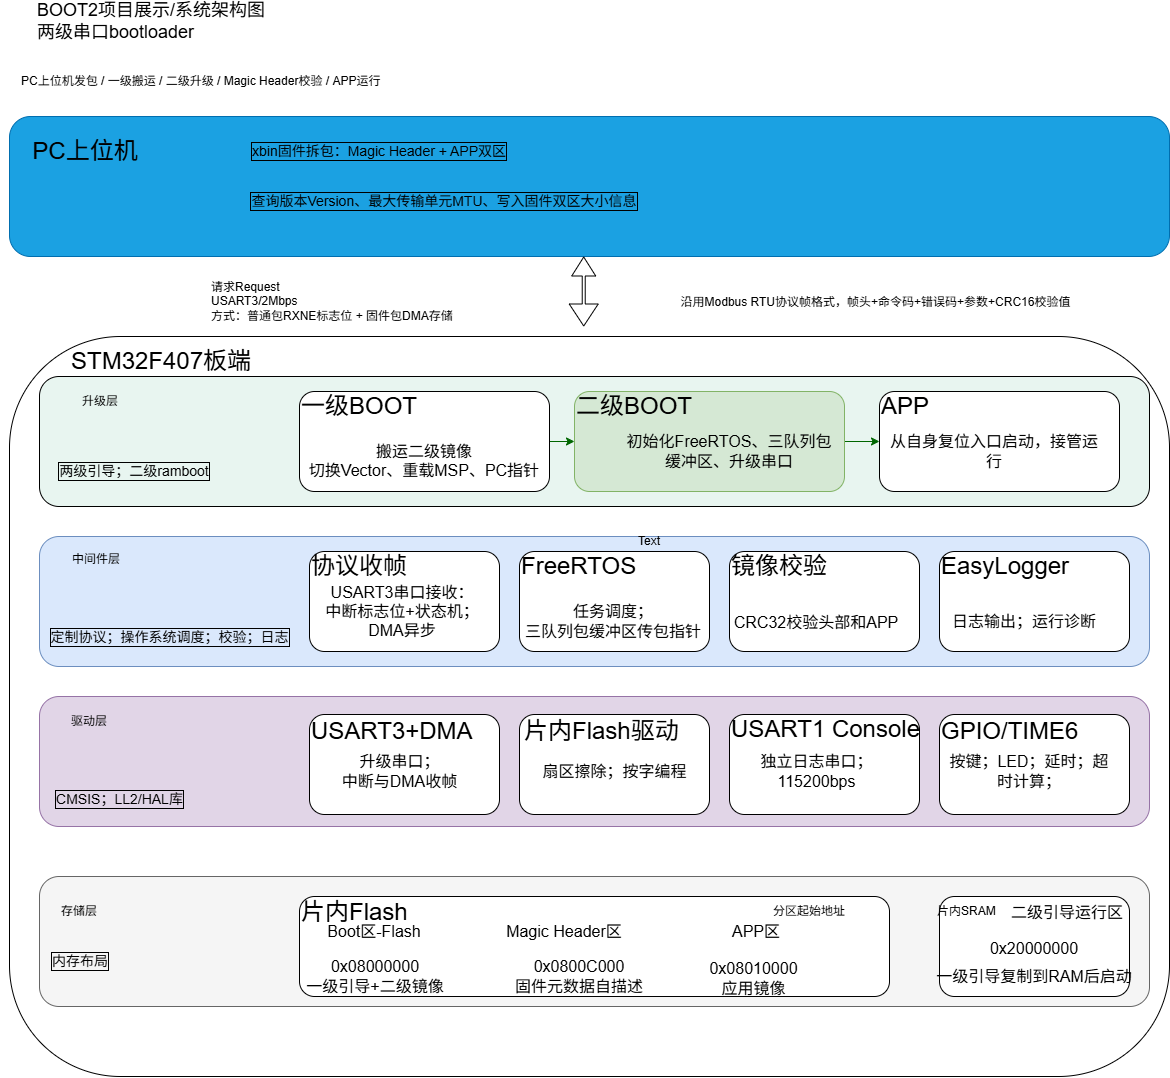

The diagram above was exported from draw.io. Its source (the exported page's mxGraphModel, read from the mxfile embedded in the PNG):
<mxGraphModel dx="2052" dy="1242" grid="1" gridSize="10" guides="1" tooltips="1" connect="1" arrows="1" fold="1" page="0" pageScale="1" pageWidth="827" pageHeight="1169" math="0" shadow="0">
  <root>
    <mxCell id="0" />
    <mxCell id="1" parent="0" />
    <mxCell id="rNMOfNvmwEmLK04hU2Qm-3" parent="1" style="text;html=1;whiteSpace=wrap;strokeColor=none;fillColor=none;align=left;verticalAlign=middle;rounded=0;fontSize=18;" value="BOOT2项目展示/系统架构图&lt;div&gt;两级串口bootloader&lt;/div&gt;" vertex="1">
      <mxGeometry height="30" width="250" x="-294" y="90" as="geometry" />
    </mxCell>
    <mxCell id="rNMOfNvmwEmLK04hU2Qm-5" parent="1" style="rounded=1;whiteSpace=wrap;html=1;roundedPerimeter=1;fillColor=light-dark(#FFFFFF,#FFFFFF);" value="" vertex="1">
      <mxGeometry height="740" width="1160" x="-320" y="420" as="geometry" />
    </mxCell>
    <mxCell id="rNMOfNvmwEmLK04hU2Qm-6" parent="1" style="rounded=1;whiteSpace=wrap;html=1;roundedPerimeter=1;fillColor=light-dark(#E8F5F0,#E8F5F0);strokeColor=default;gradientColor=none;" value="" vertex="1">
      <mxGeometry height="130" width="1110" x="-290" y="460" as="geometry" />
    </mxCell>
    <mxCell id="rNMOfNvmwEmLK04hU2Qm-7" parent="1" style="rounded=1;whiteSpace=wrap;html=1;roundedPerimeter=1;fillColor=#e1d5e7;strokeColor=#9673a6;" value="" vertex="1">
      <mxGeometry height="130" width="1110" x="-290" y="780" as="geometry" />
    </mxCell>
    <mxCell id="rNMOfNvmwEmLK04hU2Qm-8" parent="1" style="rounded=1;whiteSpace=wrap;html=1;roundedPerimeter=1;fillColor=#dae8fc;strokeColor=#6c8ebf;" value="" vertex="1">
      <mxGeometry height="130" width="1110" x="-290" y="620" as="geometry" />
    </mxCell>
    <mxCell id="rNMOfNvmwEmLK04hU2Qm-9" parent="1" style="rounded=1;whiteSpace=wrap;html=1;roundedPerimeter=1;fillColor=#f5f5f5;fontColor=#333333;strokeColor=#666666;" value="" vertex="1">
      <mxGeometry height="130" width="1110" x="-290" y="960" as="geometry" />
    </mxCell>
    <mxCell id="rNMOfNvmwEmLK04hU2Qm-10" parent="1" style="rounded=1;whiteSpace=wrap;html=1;roundedPerimeter=1;fillColor=light-dark(#1BA1E2,#192F42);fontColor=#ffffff;strokeColor=#006EAF;" value="" vertex="1">
      <mxGeometry height="140" width="1160" x="-320" y="200" as="geometry" />
    </mxCell>
    <mxCell id="rNMOfNvmwEmLK04hU2Qm-39" edge="1" parent="1" source="rNMOfNvmwEmLK04hU2Qm-13" style="edgeStyle=orthogonalEdgeStyle;rounded=0;orthogonalLoop=1;jettySize=auto;html=1;exitX=1;exitY=0.5;exitDx=0;exitDy=0;entryX=0;entryY=0.5;entryDx=0;entryDy=0;defaultLabelBackgroundColor=page;labelPadding=0 4;strokeColor=#006600;" target="rNMOfNvmwEmLK04hU2Qm-16">
      <mxGeometry relative="1" as="geometry" />
    </mxCell>
    <mxCell id="rNMOfNvmwEmLK04hU2Qm-13" parent="1" style="rounded=1;whiteSpace=wrap;html=1;roundedPerimeter=1;fillColor=#d5e8d4;strokeColor=#82b366;" value="" vertex="1">
      <mxGeometry height="100" width="270" x="245" y="475" as="geometry" />
    </mxCell>
    <mxCell id="rNMOfNvmwEmLK04hU2Qm-38" edge="1" parent="1" source="rNMOfNvmwEmLK04hU2Qm-15" style="edgeStyle=orthogonalEdgeStyle;rounded=0;orthogonalLoop=1;jettySize=auto;html=1;exitX=1;exitY=0.5;exitDx=0;exitDy=0;entryX=0;entryY=0.5;entryDx=0;entryDy=0;defaultLabelBackgroundColor=page;labelPadding=0 4;strokeColor=#006600;" target="rNMOfNvmwEmLK04hU2Qm-13">
      <mxGeometry relative="1" as="geometry" />
    </mxCell>
    <mxCell id="rNMOfNvmwEmLK04hU2Qm-15" parent="1" style="rounded=1;whiteSpace=wrap;html=1;roundedPerimeter=1;" value="" vertex="1">
      <mxGeometry height="100" width="250" x="-30" y="475" as="geometry" />
    </mxCell>
    <mxCell id="rNMOfNvmwEmLK04hU2Qm-16" parent="1" style="rounded=1;whiteSpace=wrap;html=1;roundedPerimeter=1;" value="" vertex="1">
      <mxGeometry height="100" width="240" x="550" y="475" as="geometry" />
    </mxCell>
    <mxCell id="rNMOfNvmwEmLK04hU2Qm-17" parent="1" style="rounded=1;whiteSpace=wrap;html=1;roundedPerimeter=1;" value="" vertex="1">
      <mxGeometry height="100" width="190" x="-20" y="635" as="geometry" />
    </mxCell>
    <mxCell id="rNMOfNvmwEmLK04hU2Qm-18" parent="1" style="rounded=1;whiteSpace=wrap;html=1;roundedPerimeter=1;" value="" vertex="1">
      <mxGeometry height="100" width="190" x="190" y="635" as="geometry" />
    </mxCell>
    <mxCell id="rNMOfNvmwEmLK04hU2Qm-19" parent="1" style="rounded=1;whiteSpace=wrap;html=1;roundedPerimeter=1;" value="" vertex="1">
      <mxGeometry height="100" width="190" x="400" y="635" as="geometry" />
    </mxCell>
    <mxCell id="rNMOfNvmwEmLK04hU2Qm-20" parent="1" style="rounded=1;whiteSpace=wrap;html=1;roundedPerimeter=1;" value="" vertex="1">
      <mxGeometry height="100" width="190" x="610" y="635" as="geometry" />
    </mxCell>
    <mxCell id="rNMOfNvmwEmLK04hU2Qm-21" parent="1" style="rounded=1;whiteSpace=wrap;html=1;roundedPerimeter=1;" value="" vertex="1">
      <mxGeometry height="100" width="190" x="-20" y="798" as="geometry" />
    </mxCell>
    <mxCell id="rNMOfNvmwEmLK04hU2Qm-22" parent="1" style="rounded=1;whiteSpace=wrap;html=1;roundedPerimeter=1;" value="" vertex="1">
      <mxGeometry height="100" width="190" x="190" y="798" as="geometry" />
    </mxCell>
    <mxCell id="rNMOfNvmwEmLK04hU2Qm-23" parent="1" style="rounded=1;whiteSpace=wrap;html=1;roundedPerimeter=1;" value="" vertex="1">
      <mxGeometry height="100" width="190" x="400" y="798" as="geometry" />
    </mxCell>
    <mxCell id="rNMOfNvmwEmLK04hU2Qm-24" parent="1" style="rounded=1;whiteSpace=wrap;html=1;roundedPerimeter=1;" value="" vertex="1">
      <mxGeometry height="100" width="190" x="610" y="798" as="geometry" />
    </mxCell>
    <mxCell id="rNMOfNvmwEmLK04hU2Qm-25" parent="1" style="rounded=1;whiteSpace=wrap;html=1;roundedPerimeter=1;" value="" vertex="1">
      <mxGeometry height="100" width="190" x="610" y="980" as="geometry" />
    </mxCell>
    <mxCell id="rNMOfNvmwEmLK04hU2Qm-26" parent="1" style="rounded=1;whiteSpace=wrap;html=1;roundedPerimeter=1;" value="" vertex="1">
      <mxGeometry height="100" width="590" x="-30" y="980" as="geometry" />
    </mxCell>
    <mxCell id="rNMOfNvmwEmLK04hU2Qm-35" parent="1" style="text;html=1;whiteSpace=wrap;strokeColor=none;fillColor=none;align=left;verticalAlign=middle;rounded=0;fontColor=light-dark(#000000,#000000);fontSize=24;" value="STM32F407板端" vertex="1">
      <mxGeometry height="30" width="210" x="-260" y="430" as="geometry" />
    </mxCell>
    <mxCell id="rNMOfNvmwEmLK04hU2Qm-36" parent="1" style="text;html=1;whiteSpace=wrap;strokeColor=none;fillColor=none;align=center;verticalAlign=middle;rounded=0;fontColor=light-dark(#000000,#000000);fontSize=24;" value="PC上位机" vertex="1">
      <mxGeometry height="30" width="170" x="-329" y="220" as="geometry" />
    </mxCell>
    <mxCell id="rNMOfNvmwEmLK04hU2Qm-41" parent="1" style="text;html=1;whiteSpace=wrap;strokeColor=none;fillColor=none;align=left;verticalAlign=middle;rounded=0;fontColor=light-dark(#000000,#000000);fontSize=24;" value="一级BOOT" vertex="1">
      <mxGeometry height="30" width="210" x="-30" y="475" as="geometry" />
    </mxCell>
    <mxCell id="rNMOfNvmwEmLK04hU2Qm-43" parent="1" style="text;html=1;whiteSpace=wrap;strokeColor=none;fillColor=none;align=left;verticalAlign=middle;rounded=0;fontColor=light-dark(#000000,#000000);fontSize=24;" value="二级BOOT" vertex="1">
      <mxGeometry height="30" width="210" x="245" y="475" as="geometry" />
    </mxCell>
    <mxCell id="rNMOfNvmwEmLK04hU2Qm-44" parent="1" style="text;html=1;whiteSpace=wrap;strokeColor=none;fillColor=none;align=left;verticalAlign=middle;rounded=0;fontColor=light-dark(#000000,#000000);fontSize=24;" value="APP" vertex="1">
      <mxGeometry height="30" width="210" x="550" y="475" as="geometry" />
    </mxCell>
    <mxCell id="qqyFK3W1Dd7huttDDZRs-1" parent="1" style="text;html=1;whiteSpace=wrap;strokeColor=none;fillColor=none;align=center;verticalAlign=middle;rounded=0;" value="升级层" vertex="1">
      <mxGeometry height="30" width="100" x="-279" y="470" as="geometry" />
    </mxCell>
    <mxCell id="qqyFK3W1Dd7huttDDZRs-2" parent="1" style="text;html=1;whiteSpace=wrap;strokeColor=none;fillColor=none;align=left;verticalAlign=middle;rounded=0;" value="中间件层" vertex="1">
      <mxGeometry height="30" width="60" x="-259" y="628" as="geometry" />
    </mxCell>
    <mxCell id="qqyFK3W1Dd7huttDDZRs-3" parent="1" style="text;html=1;whiteSpace=wrap;strokeColor=none;fillColor=none;align=left;verticalAlign=middle;rounded=0;" value="驱动层" vertex="1">
      <mxGeometry height="30" width="60" x="-260" y="790" as="geometry" />
    </mxCell>
    <mxCell id="qqyFK3W1Dd7huttDDZRs-4" parent="1" style="text;html=1;whiteSpace=wrap;strokeColor=none;fillColor=none;align=left;verticalAlign=middle;rounded=0;" value="存储层" vertex="1">
      <mxGeometry height="30" width="60" x="-270" y="980" as="geometry" />
    </mxCell>
    <mxCell id="qqyFK3W1Dd7huttDDZRs-6" parent="1" style="text;html=1;whiteSpace=wrap;strokeColor=none;fillColor=none;align=left;verticalAlign=middle;rounded=0;" value="PC上位机发包 / 一级搬运 / 二级升级 / Magic Header校验 / APP运行" vertex="1">
      <mxGeometry height="30" width="712" x="-310" y="150" as="geometry" />
    </mxCell>
    <mxCell id="qqyFK3W1Dd7huttDDZRs-7" parent="1" style="text;html=1;whiteSpace=wrap;strokeColor=none;fillColor=none;align=left;verticalAlign=middle;rounded=0;fontSize=14;labelBorderColor=default;" value="xbin固件拆包：Magic Header + APP双区" vertex="1">
      <mxGeometry height="30" width="420" x="-80" y="220" as="geometry" />
    </mxCell>
    <mxCell id="qqyFK3W1Dd7huttDDZRs-8" parent="1" style="text;html=1;whiteSpace=wrap;strokeColor=none;fillColor=none;align=center;verticalAlign=middle;rounded=0;fontSize=14;labelBorderColor=default;" value="查询版本Version、最大传输单元MTU、写入固件双区大小信息" vertex="1">
      <mxGeometry height="30" width="450" x="-110" y="270" as="geometry" />
    </mxCell>
    <mxCell id="qqyFK3W1Dd7huttDDZRs-9" parent="1" style="text;html=1;whiteSpace=wrap;strokeColor=none;fillColor=none;align=left;verticalAlign=middle;rounded=0;" value="请求Request&lt;br&gt;USART3/2Mbps&lt;br&gt;方式：普通包RXNE标志位 + 固件包DMA存储" vertex="1">
      <mxGeometry height="30" width="250" x="-120" y="370" as="geometry" />
    </mxCell>
    <mxCell id="qqyFK3W1Dd7huttDDZRs-10" parent="1" style="text;html=1;whiteSpace=wrap;strokeColor=none;fillColor=none;align=center;verticalAlign=middle;rounded=0;" value="沿用Modbus RTU协议帧格式，帧头+命令码+错误码+参数+CRC16校验值" vertex="1">
      <mxGeometry height="30" width="407" x="343" y="371" as="geometry" />
    </mxCell>
    <mxCell id="qqyFK3W1Dd7huttDDZRs-11" parent="1" style="text;html=1;whiteSpace=wrap;strokeColor=none;fillColor=none;align=left;verticalAlign=middle;rounded=0;fontSize=24;" value="协议收帧" vertex="1">
      <mxGeometry height="30" width="129" x="-20" y="635" as="geometry" />
    </mxCell>
    <mxCell id="qqyFK3W1Dd7huttDDZRs-12" parent="1" style="text;html=1;whiteSpace=wrap;strokeColor=none;fillColor=none;align=center;verticalAlign=middle;rounded=0;fontSize=16;" value="USART3串口接收：&lt;div&gt;中断标志位+状态机；&lt;/div&gt;&lt;div&gt;DMA异步&lt;/div&gt;" vertex="1">
      <mxGeometry height="30" width="200" x="-27" y="680" as="geometry" />
    </mxCell>
    <mxCell id="qqyFK3W1Dd7huttDDZRs-14" parent="1" style="text;html=1;whiteSpace=wrap;strokeColor=none;fillColor=none;align=left;verticalAlign=middle;rounded=0;fontSize=24;" value="FreeRTOS" vertex="1">
      <mxGeometry height="30" width="119.5" x="190" y="635" as="geometry" />
    </mxCell>
    <mxCell id="qqyFK3W1Dd7huttDDZRs-15" parent="1" style="text;html=1;whiteSpace=wrap;strokeColor=none;fillColor=none;align=center;verticalAlign=middle;rounded=0;fontSize=16;" value="任务调度；&lt;div&gt;三队列包缓冲区传包指针&lt;/div&gt;" vertex="1">
      <mxGeometry height="30" width="200" x="184" y="690" as="geometry" />
    </mxCell>
    <mxCell id="qqyFK3W1Dd7huttDDZRs-16" parent="1" style="text;html=1;whiteSpace=wrap;strokeColor=none;fillColor=none;align=left;verticalAlign=middle;rounded=0;fontSize=24;" value="镜像校验" vertex="1">
      <mxGeometry height="30" width="100" x="400" y="635" as="geometry" />
    </mxCell>
    <mxCell id="qqyFK3W1Dd7huttDDZRs-17" parent="1" style="text;html=1;whiteSpace=wrap;strokeColor=none;fillColor=none;align=center;verticalAlign=middle;rounded=0;fontSize=14;labelBorderColor=default;" value="两级引导；二级ramboot" vertex="1">
      <mxGeometry height="30" width="170" x="-280" y="540" as="geometry" />
    </mxCell>
    <mxCell id="qqyFK3W1Dd7huttDDZRs-18" parent="1" style="text;html=1;whiteSpace=wrap;strokeColor=none;fillColor=none;align=center;verticalAlign=middle;rounded=0;fontSize=16;" value="&lt;br&gt;&lt;div&gt;&lt;div style=&quot;&quot;&gt;搬运二级镜像&lt;br&gt;&lt;/div&gt;&lt;div style=&quot;&quot;&gt;切换Vector、重载MSP、PC指针&lt;/div&gt;&lt;/div&gt;" vertex="1">
      <mxGeometry height="30" width="270" x="-40" y="520" as="geometry" />
    </mxCell>
    <mxCell id="qqyFK3W1Dd7huttDDZRs-19" parent="1" style="text;html=1;whiteSpace=wrap;strokeColor=none;fillColor=none;align=center;verticalAlign=middle;rounded=0;fontSize=16;" value="初始化FreeRTOS、三队列包缓冲区、升级串口" vertex="1">
      <mxGeometry height="30" width="219.5" x="290" y="520" as="geometry" />
    </mxCell>
    <mxCell id="qqyFK3W1Dd7huttDDZRs-20" parent="1" style="text;html=1;whiteSpace=wrap;strokeColor=none;fillColor=none;align=center;verticalAlign=middle;rounded=0;fontSize=16;" value="CRC32校验头部和APP" vertex="1">
      <mxGeometry height="30" width="180" x="397" y="691" as="geometry" />
    </mxCell>
    <mxCell id="qqyFK3W1Dd7huttDDZRs-21" parent="1" style="text;html=1;whiteSpace=wrap;strokeColor=none;fillColor=none;align=left;verticalAlign=middle;rounded=0;fontSize=24;" value="EasyLogger" vertex="1">
      <mxGeometry height="30" width="119.5" x="610" y="635" as="geometry" />
    </mxCell>
    <mxCell id="qqyFK3W1Dd7huttDDZRs-22" parent="1" style="text;html=1;whiteSpace=wrap;strokeColor=none;fillColor=none;align=center;verticalAlign=middle;rounded=0;fontSize=16;" value="日志输出；运行诊断" vertex="1">
      <mxGeometry height="30" width="170" x="610" y="690" as="geometry" />
    </mxCell>
    <mxCell id="qqyFK3W1Dd7huttDDZRs-23" parent="1" style="text;html=1;whiteSpace=wrap;strokeColor=none;fillColor=none;align=left;verticalAlign=middle;rounded=0;fontSize=24;" value="USART3+DMA" vertex="1">
      <mxGeometry height="30" width="170" x="-20" y="800" as="geometry" />
    </mxCell>
    <mxCell id="qqyFK3W1Dd7huttDDZRs-24" parent="1" style="text;html=1;whiteSpace=wrap;strokeColor=none;fillColor=none;align=center;verticalAlign=middle;rounded=0;fontSize=16;" value="升级串口；&lt;div&gt;中断与DMA收帧&lt;/div&gt;" vertex="1">
      <mxGeometry height="30" width="159" x="-9" y="840" as="geometry" />
    </mxCell>
    <mxCell id="qqyFK3W1Dd7huttDDZRs-25" parent="1" style="text;html=1;whiteSpace=wrap;strokeColor=none;fillColor=none;align=left;verticalAlign=middle;rounded=0;fontSize=24;" value="片内Flash驱动" vertex="1">
      <mxGeometry height="30" width="159" x="192.5" y="800" as="geometry" />
    </mxCell>
    <mxCell id="qqyFK3W1Dd7huttDDZRs-26" parent="1" style="text;html=1;whiteSpace=wrap;strokeColor=none;fillColor=none;align=center;verticalAlign=middle;rounded=0;fontSize=16;" value="扇区擦除；按字编程" vertex="1">
      <mxGeometry height="30" width="159" x="205.5" y="840" as="geometry" />
    </mxCell>
    <mxCell id="qqyFK3W1Dd7huttDDZRs-27" parent="1" style="text;html=1;whiteSpace=wrap;strokeColor=none;fillColor=none;align=left;verticalAlign=middle;rounded=0;fontSize=24;" value="USART1 Console" vertex="1">
      <mxGeometry height="30" width="200" x="400" y="798" as="geometry" />
    </mxCell>
    <mxCell id="qqyFK3W1Dd7huttDDZRs-28" parent="1" style="text;html=1;whiteSpace=wrap;strokeColor=none;fillColor=none;align=center;verticalAlign=middle;rounded=0;fontSize=16;" value="独立日志串口；115200bps" vertex="1">
      <mxGeometry height="30" width="159" x="408" y="840" as="geometry" />
    </mxCell>
    <mxCell id="qqyFK3W1Dd7huttDDZRs-29" parent="1" style="text;html=1;whiteSpace=wrap;strokeColor=none;fillColor=none;align=left;verticalAlign=middle;rounded=0;fontSize=24;" value="GPIO/TIME6" vertex="1">
      <mxGeometry height="30" width="180" x="610" y="800" as="geometry" />
    </mxCell>
    <mxCell id="qqyFK3W1Dd7huttDDZRs-30" parent="1" style="text;html=1;whiteSpace=wrap;strokeColor=none;fillColor=none;align=center;verticalAlign=middle;rounded=0;fontSize=16;" value="按键；LED；延时；超时计算；" vertex="1">
      <mxGeometry height="30" width="170" x="615" y="840" as="geometry" />
    </mxCell>
    <mxCell id="qqyFK3W1Dd7huttDDZRs-31" parent="1" style="text;html=1;whiteSpace=wrap;strokeColor=none;fillColor=none;align=left;verticalAlign=middle;rounded=0;fontSize=24;" value="片内Flash" vertex="1">
      <mxGeometry height="30" width="129" x="-30" y="981" as="geometry" />
    </mxCell>
    <mxCell id="qqyFK3W1Dd7huttDDZRs-34" parent="1" style="text;html=1;whiteSpace=wrap;strokeColor=none;fillColor=none;align=center;verticalAlign=middle;rounded=0;fontSize=16;" value="Boot区-Flash" vertex="1">
      <mxGeometry height="30" width="100" x="-5.5" y="1000" as="geometry" />
    </mxCell>
    <mxCell id="qqyFK3W1Dd7huttDDZRs-36" parent="1" style="text;html=1;whiteSpace=wrap;strokeColor=none;fillColor=none;align=center;verticalAlign=middle;rounded=0;fontSize=16;" value="&lt;div&gt;0x08000000&lt;/div&gt;一级引导+二级镜像" vertex="1">
      <mxGeometry height="30" width="146" x="-27" y="1045" as="geometry" />
    </mxCell>
    <mxCell id="qqyFK3W1Dd7huttDDZRs-37" parent="1" style="text;html=1;whiteSpace=wrap;strokeColor=none;fillColor=none;align=center;verticalAlign=middle;rounded=0;fontSize=16;" value="Magic Header区" vertex="1">
      <mxGeometry height="30" width="170" x="150" y="1000" as="geometry" />
    </mxCell>
    <mxCell id="qqyFK3W1Dd7huttDDZRs-41" parent="1" style="text;html=1;whiteSpace=wrap;strokeColor=none;fillColor=none;align=center;verticalAlign=middle;rounded=0;fontSize=16;" value="0x0800C000&lt;div&gt;固件元数据自描述&lt;/div&gt;" vertex="1">
      <mxGeometry height="30" width="180" x="159.75" y="1045" as="geometry" />
    </mxCell>
    <mxCell id="qqyFK3W1Dd7huttDDZRs-42" parent="1" style="text;html=1;whiteSpace=wrap;strokeColor=none;fillColor=none;align=center;verticalAlign=middle;rounded=0;fontSize=16;" value="APP区" vertex="1">
      <mxGeometry height="30" width="60" x="397" y="1000" as="geometry" />
    </mxCell>
    <mxCell id="qqyFK3W1Dd7huttDDZRs-43" parent="1" style="text;html=1;whiteSpace=wrap;strokeColor=none;fillColor=none;align=center;verticalAlign=middle;rounded=0;fontSize=16;" value="&lt;div&gt;0x08010000&lt;/div&gt;应用镜像" vertex="1">
      <mxGeometry height="30" width="129" x="360" y="1047" as="geometry" />
    </mxCell>
    <mxCell id="qqyFK3W1Dd7huttDDZRs-44" parent="1" style="text;html=1;whiteSpace=wrap;strokeColor=none;fillColor=none;align=left;verticalAlign=middle;rounded=0;" value="片内SRAM" vertex="1">
      <mxGeometry height="30" width="84.5" x="605.5" y="980" as="geometry" />
    </mxCell>
    <mxCell id="qqyFK3W1Dd7huttDDZRs-45" parent="1" style="text;html=1;whiteSpace=wrap;strokeColor=none;fillColor=none;align=left;verticalAlign=middle;rounded=0;fontSize=16;" value="二级引导运行区" vertex="1">
      <mxGeometry height="30" width="159" x="680" y="981" as="geometry" />
    </mxCell>
    <mxCell id="qqyFK3W1Dd7huttDDZRs-49" parent="1" style="text;html=1;whiteSpace=wrap;strokeColor=none;fillColor=none;align=center;verticalAlign=middle;rounded=0;fontSize=16;" value="0x20000000" vertex="1">
      <mxGeometry height="30" width="119.5" x="645.25" y="1017" as="geometry" />
    </mxCell>
    <mxCell id="qqyFK3W1Dd7huttDDZRs-50" parent="1" style="text;html=1;whiteSpace=wrap;strokeColor=none;fillColor=none;align=center;verticalAlign=middle;rounded=0;fontSize=16;" value="一级引导复制到RAM后启动" vertex="1">
      <mxGeometry height="30" width="270" x="570" y="1045" as="geometry" />
    </mxCell>
    <mxCell id="qqyFK3W1Dd7huttDDZRs-51" parent="1" style="text;html=1;whiteSpace=wrap;strokeColor=none;fillColor=none;align=left;verticalAlign=middle;rounded=0;" value="分区起始地址" vertex="1">
      <mxGeometry height="30" width="119.5" x="442" y="980" as="geometry" />
    </mxCell>
    <mxCell id="qqyFK3W1Dd7huttDDZRs-52" parent="1" style="text;html=1;whiteSpace=wrap;strokeColor=none;fillColor=none;align=center;verticalAlign=middle;rounded=0;fontSize=16;" value="从自身复位入口启动，接管运行" vertex="1">
      <mxGeometry height="30" width="210" x="560" y="520" as="geometry" />
    </mxCell>
    <mxCell id="qqyFK3W1Dd7huttDDZRs-54" parent="1" style="text;html=1;whiteSpace=wrap;strokeColor=none;fillColor=none;align=center;verticalAlign=middle;rounded=0;fontSize=14;labelBorderColor=default;" value="定制协议；操作系统调度；校验；日志" vertex="1">
      <mxGeometry height="30" width="259" x="-289" y="706" as="geometry" />
    </mxCell>
    <mxCell id="qqyFK3W1Dd7huttDDZRs-57" parent="1" style="text;html=1;whiteSpace=wrap;strokeColor=none;fillColor=none;align=center;verticalAlign=middle;rounded=0;fontSize=14;labelBorderColor=default;" value="CMSIS；LL2/HAL库" vertex="1">
      <mxGeometry height="30" width="159" x="-289" y="868" as="geometry" />
    </mxCell>
    <mxCell id="qqyFK3W1Dd7huttDDZRs-58" parent="1" style="text;html=1;whiteSpace=wrap;strokeColor=none;fillColor=none;align=center;verticalAlign=middle;rounded=0;" value="Text" vertex="1">
      <mxGeometry height="30" width="60" x="290" y="610" as="geometry" />
    </mxCell>
    <mxCell id="qqyFK3W1Dd7huttDDZRs-59" parent="1" style="text;html=1;whiteSpace=wrap;strokeColor=none;fillColor=none;align=center;verticalAlign=middle;rounded=0;fontSize=14;labelBorderColor=default;" value="内存布局" vertex="1">
      <mxGeometry height="30" width="60" x="-279" y="1030" as="geometry" />
    </mxCell>
    <mxCell id="qqyFK3W1Dd7huttDDZRs-62" edge="1" parent="1" style="shape=flexArrow;endArrow=classic;startArrow=classic;html=1;rounded=0;defaultLabelBackgroundColor=page;labelPadding=0 4;entryX=0.494;entryY=1.103;entryDx=0;entryDy=0;width=3;startSize=7;startWidth=25;" target="rNMOfNvmwEmLK04hU2Qm-10" value="">
      <mxGeometry height="100" relative="1" width="100" as="geometry">
        <mxPoint x="254.23" y="410" as="sourcePoint" />
        <mxPoint x="250" y="350" as="targetPoint" />
      </mxGeometry>
    </mxCell>
  </root>
</mxGraphModel>